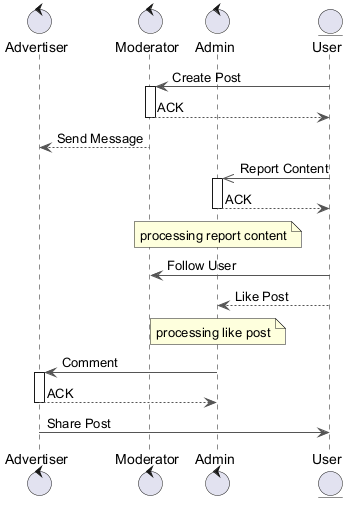

The diagram above was rendered by PlantUML. Its source (embedded in the PNG):
@startuml
skinparam backgroundColor #FFFFFF
skinparam classBackgroundColor #E8F4FA
skinparam classBorderColor #2C7DA0
skinparam ArrowColor #555555
control "Advertiser" as A
control "Moderator" as M
control "Admin" as A2
entity "User" as U
U -> M : Create Post
activate M
M --> U : ACK
deactivate M
M --> A : Send Message
U ->> A2 : Report Content
activate A2
A2 --> U : ACK
deactivate A2
note over A2 : processing report content
U -> M : Follow User
U --> A2 : Like Post
note over A2 : processing like post
A2 -> A : Comment
activate A
A --> A2 : ACK
deactivate A
A -> U : Share Post
@enduml